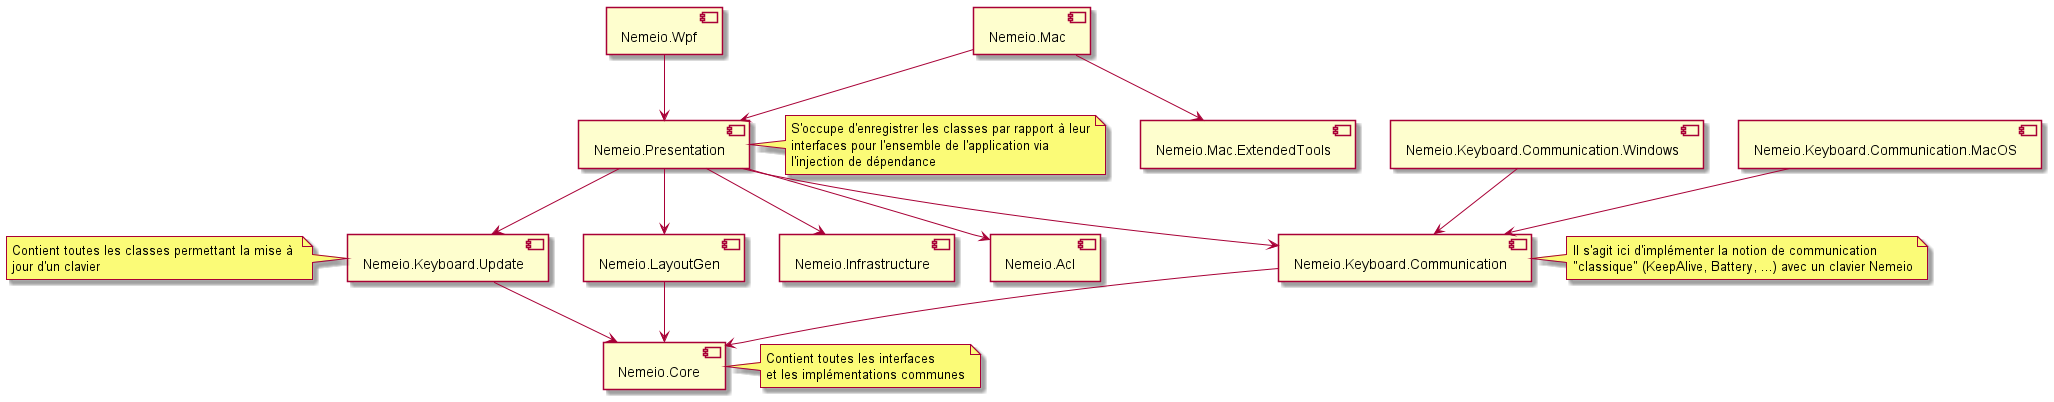

The diagram above was rendered by PlantUML. Its source (embedded in the PNG):
@startuml

[Nemeio.Core] as Core
[Nemeio.Keyboard.Communication] as KeyboardCommunication
[Nemeio.Keyboard.Communication.Windows] as KeyboardComWindows
[Nemeio.Keyboard.Communication.MacOS] as KeyboardCommOSX
[Nemeio.Keyboard.Update] as KeyboardUpdate
[Nemeio.Presentation] as Presentation
[Nemeio.Wpf] as Windows
[Nemeio.Mac] as Mac
[Nemeio.Mac.ExtendedTools] as MacExTools
[Nemeio.LayoutGen] as LayoutGen
[Nemeio.Infrastructure] as Infra
[Nemeio.Acl] as Acl

KeyboardComWindows --> KeyboardCommunication
KeyboardCommOSX --> KeyboardCommunication
KeyboardCommunication --> Core
KeyboardUpdate --> Core
Presentation --> KeyboardCommunication
Presentation --> KeyboardUpdate
Presentation --> Infra
Presentation --> Acl
Windows --> Presentation
Mac --> Presentation
Mac --> MacExTools
LayoutGen --> Core
Presentation --> LayoutGen

note right of Core
  Contient toutes les interfaces
  et les implémentations communes
end note

note right of KeyboardCommunication
  Il s'agit ici d'implémenter la notion de communication 
  "classique" (KeepAlive, Battery, ...) avec un clavier Nemeio
end note

note left of KeyboardUpdate
  Contient toutes les classes permettant la mise à 
  jour d'un clavier
end note

note right of Presentation
  S'occupe d'enregistrer les classes par rapport à leur
  interfaces pour l'ensemble de l'application via 
  l'injection de dépendance
end note

@enduml